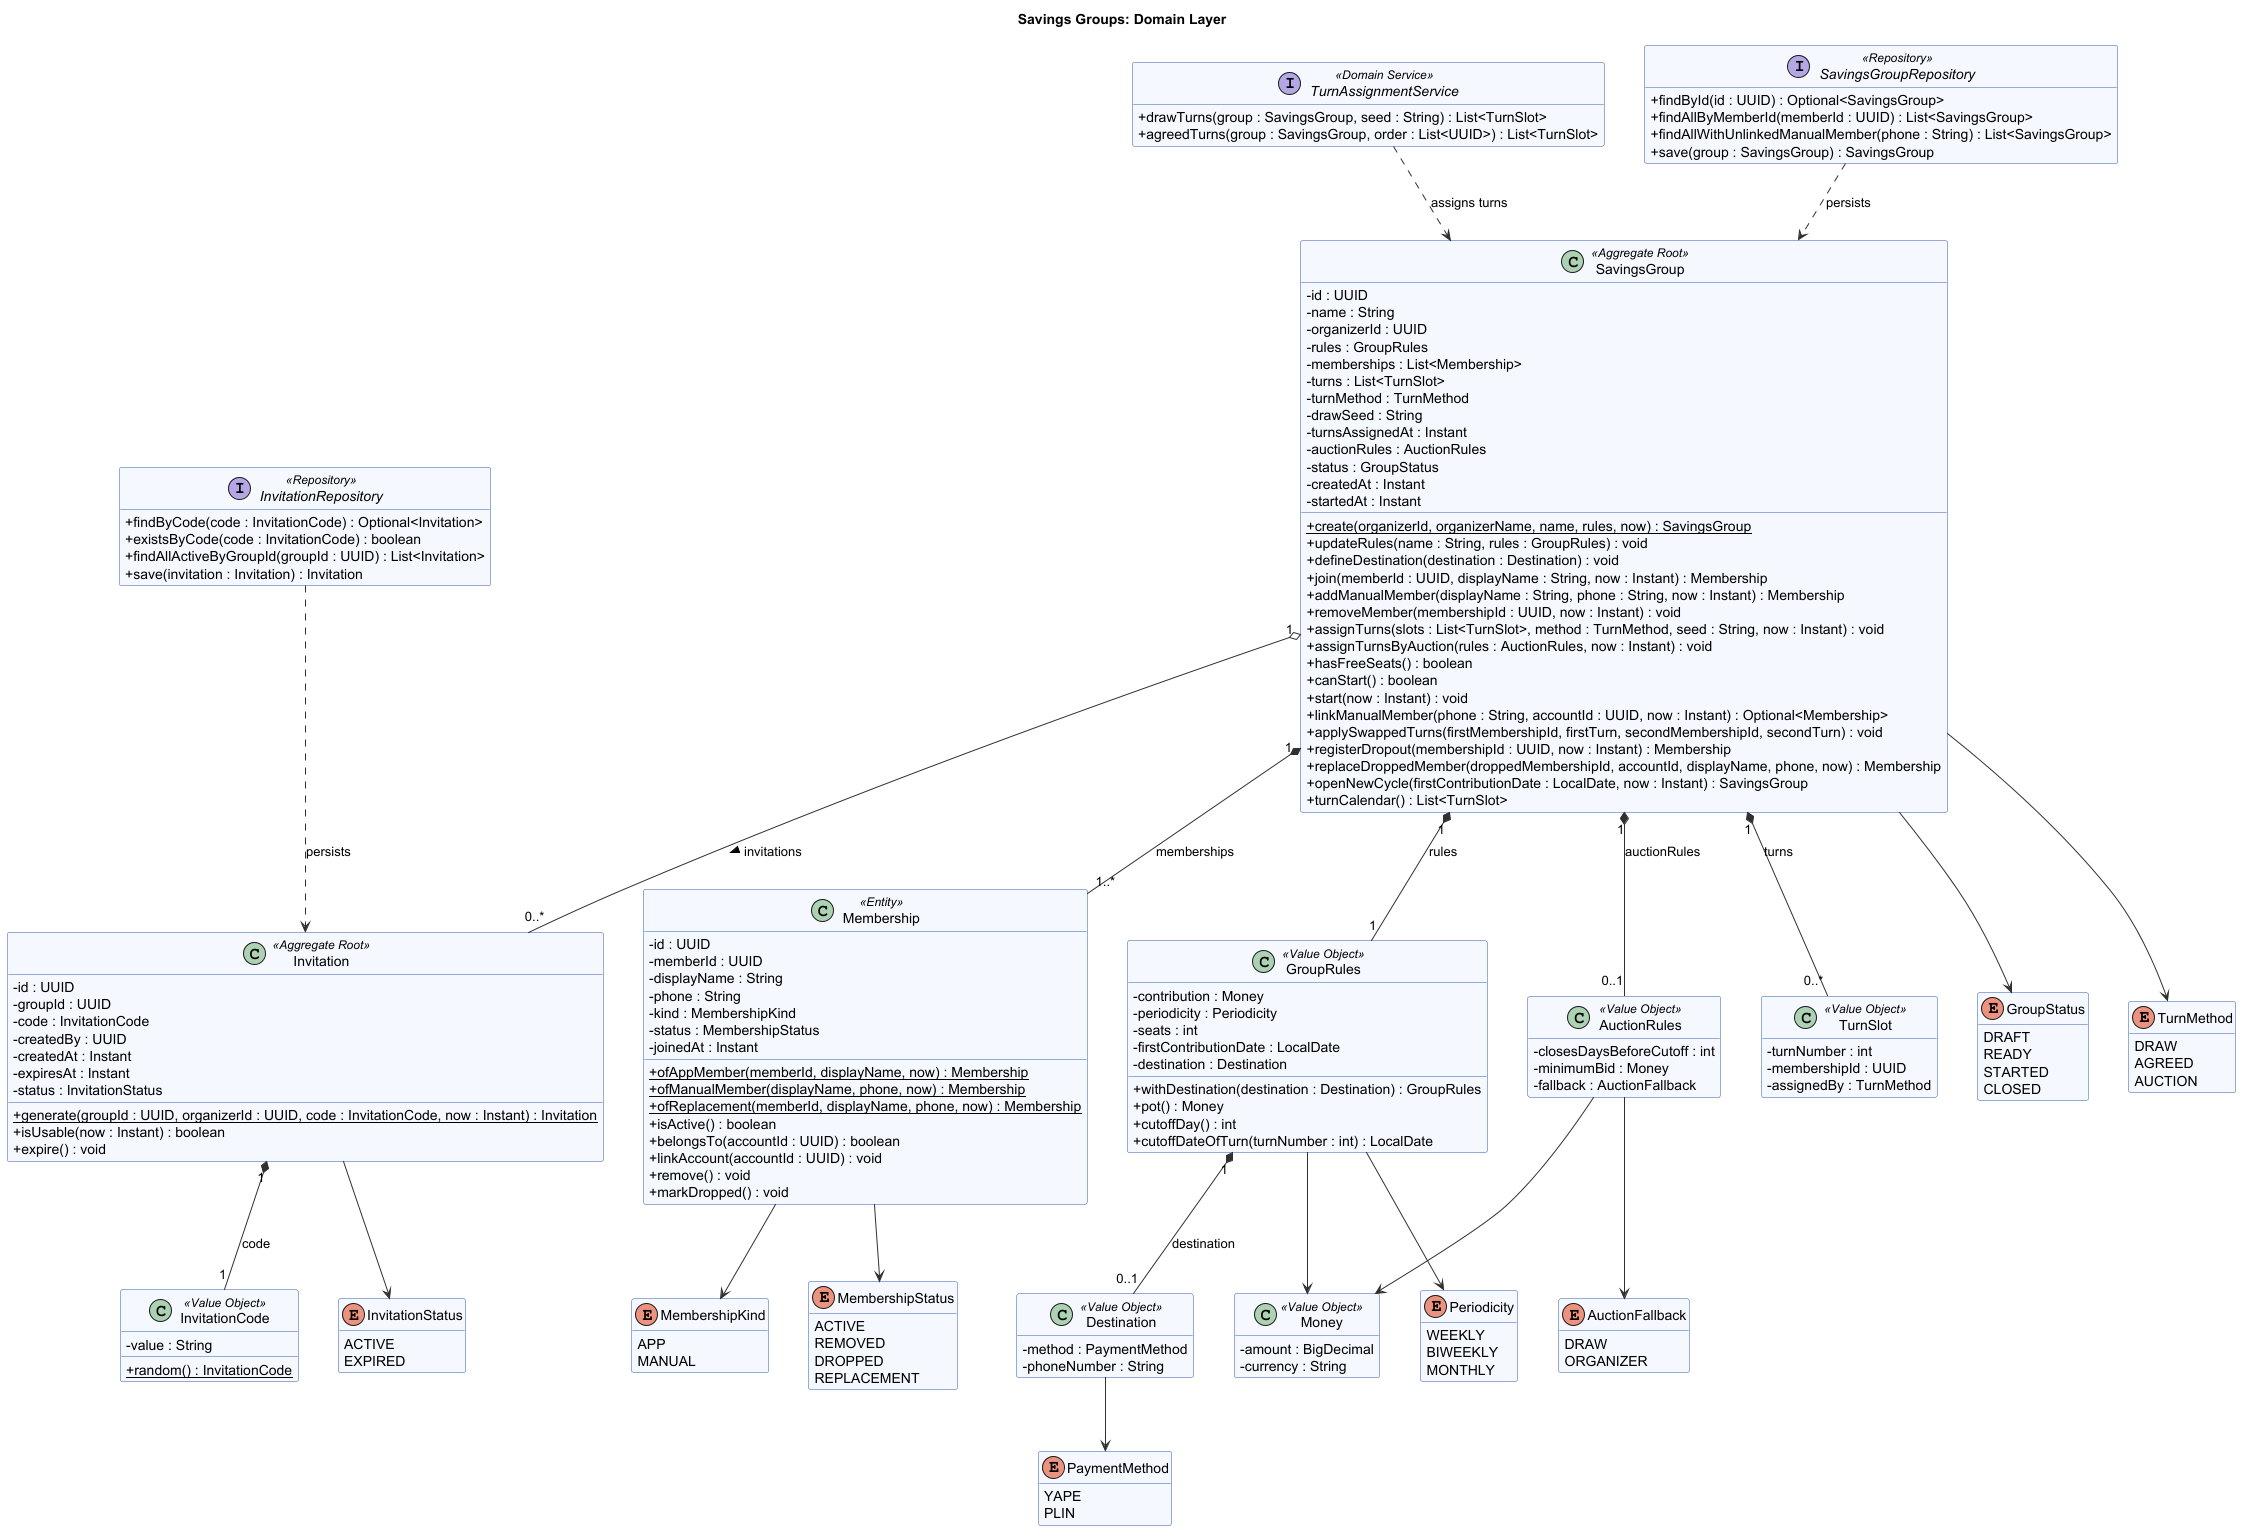

The diagram above was rendered by PlantUML. Its source (embedded in the PNG):
@startuml savings-groups-domain
title Savings Groups: Domain Layer

skinparam classAttributeIconSize 0
skinparam shadowing false
skinparam nodesep 40
skinparam ranksep 60
skinparam class {
  BackgroundColor #F5F9FF
  BorderColor #305BAB
  ArrowColor #313131
}
skinparam enum {
  BackgroundColor #FFFFFF
  BorderColor #8A8A7E
}
skinparam interface {
  BackgroundColor #FFFFFF
  BorderColor #8A8A7E
}
hide empty members

  class SavingsGroup <<Aggregate Root>> {
    - id : UUID
    - name : String
    - organizerId : UUID
    - rules : GroupRules
    - memberships : List<Membership>
    - turns : List<TurnSlot>
    - turnMethod : TurnMethod
    - drawSeed : String
    - turnsAssignedAt : Instant
    - auctionRules : AuctionRules
    - status : GroupStatus
    - createdAt : Instant
    - startedAt : Instant
    + create(organizerId, organizerName, name, rules, now) : SavingsGroup {static}
    + updateRules(name : String, rules : GroupRules) : void
    + defineDestination(destination : Destination) : void
    + join(memberId : UUID, displayName : String, now : Instant) : Membership
    + addManualMember(displayName : String, phone : String, now : Instant) : Membership
    + removeMember(membershipId : UUID, now : Instant) : void
    + assignTurns(slots : List<TurnSlot>, method : TurnMethod, seed : String, now : Instant) : void
    + assignTurnsByAuction(rules : AuctionRules, now : Instant) : void
    + hasFreeSeats() : boolean
    + canStart() : boolean
    + start(now : Instant) : void
    + linkManualMember(phone : String, accountId : UUID, now : Instant) : Optional<Membership>
    + applySwappedTurns(firstMembershipId, firstTurn, secondMembershipId, secondTurn) : void
    + registerDropout(membershipId : UUID, now : Instant) : Membership
    + replaceDroppedMember(droppedMembershipId, accountId, displayName, phone, now) : Membership
    + openNewCycle(firstContributionDate : LocalDate, now : Instant) : SavingsGroup
    + turnCalendar() : List<TurnSlot>
  }

  class Invitation <<Aggregate Root>> {
    - id : UUID
    - groupId : UUID
    - code : InvitationCode
    - createdBy : UUID
    - createdAt : Instant
    - expiresAt : Instant
    - status : InvitationStatus
    + generate(groupId : UUID, organizerId : UUID, code : InvitationCode, now : Instant) : Invitation {static}
    + isUsable(now : Instant) : boolean
    + expire() : void
  }

  class Membership <<Entity>> {
    - id : UUID
    - memberId : UUID
    - displayName : String
    - phone : String
    - kind : MembershipKind
    - status : MembershipStatus
    - joinedAt : Instant
    + ofAppMember(memberId, displayName, now) : Membership {static}
    + ofManualMember(displayName, phone, now) : Membership {static}
    + ofReplacement(memberId, displayName, phone, now) : Membership {static}
    + isActive() : boolean
    + belongsTo(accountId : UUID) : boolean
    + linkAccount(accountId : UUID) : void
    + remove() : void
    + markDropped() : void
  }

  class GroupRules <<Value Object>> {
    - contribution : Money
    - periodicity : Periodicity
    - seats : int
    - firstContributionDate : LocalDate
    - destination : Destination
    + withDestination(destination : Destination) : GroupRules
    + pot() : Money
    + cutoffDay() : int
    + cutoffDateOfTurn(turnNumber : int) : LocalDate
  }
  class AuctionRules <<Value Object>> {
    - closesDaysBeforeCutoff : int
    - minimumBid : Money
    - fallback : AuctionFallback
  }
  class TurnSlot <<Value Object>> {
    - turnNumber : int
    - membershipId : UUID
    - assignedBy : TurnMethod
  }
  class InvitationCode <<Value Object>> {
    - value : String
    + random() : InvitationCode {static}
  }
  class Destination <<Value Object>> {
    - method : PaymentMethod
    - phoneNumber : String
  }
  class Money <<Value Object>> {
    - amount : BigDecimal
    - currency : String
  }

  enum GroupStatus {
    DRAFT
    READY
    STARTED
    CLOSED
  }
  enum MembershipKind {
    APP
    MANUAL
  }
  enum MembershipStatus {
    ACTIVE
    REMOVED
    DROPPED
    REPLACEMENT
  }
  enum TurnMethod {
    DRAW
    AGREED
    AUCTION
  }
  enum InvitationStatus {
    ACTIVE
    EXPIRED
  }
  enum PaymentMethod {
    YAPE
    PLIN
  }
  enum AuctionFallback {
    DRAW
    ORGANIZER
  }
  enum Periodicity {
    WEEKLY
    BIWEEKLY
    MONTHLY
  }

  interface TurnAssignmentService <<Domain Service>> {
    + drawTurns(group : SavingsGroup, seed : String) : List<TurnSlot>
    + agreedTurns(group : SavingsGroup, order : List<UUID>) : List<TurnSlot>
  }

  interface SavingsGroupRepository <<Repository>> {
    + findById(id : UUID) : Optional<SavingsGroup>
    + findAllByMemberId(memberId : UUID) : List<SavingsGroup>
    + findAllWithUnlinkedManualMember(phone : String) : List<SavingsGroup>
    + save(group : SavingsGroup) : SavingsGroup
  }
  interface InvitationRepository <<Repository>> {
    + findByCode(code : InvitationCode) : Optional<Invitation>
    + existsByCode(code : InvitationCode) : boolean
    + findAllActiveByGroupId(groupId : UUID) : List<Invitation>
    + save(invitation : Invitation) : Invitation
  }

SavingsGroup "1" *-- "1" GroupRules : rules
SavingsGroup "1" *-- "1..*" Membership : memberships
SavingsGroup "1" *-- "0..*" TurnSlot : turns
SavingsGroup "1" o-- "0..*" Invitation : invitations >
SavingsGroup "1" *-- "0..1" AuctionRules : auctionRules
Invitation "1" *-- "1" InvitationCode : code
GroupRules "1" *-- "0..1" Destination : destination
Destination --> PaymentMethod
AuctionRules --> Money
AuctionRules --> AuctionFallback
GroupRules --> Money
GroupRules --> Periodicity
SavingsGroup --> GroupStatus
SavingsGroup --> TurnMethod
Membership --> MembershipKind
Membership --> MembershipStatus
Invitation --> InvitationStatus

SavingsGroupRepository ..> SavingsGroup : persists
InvitationRepository ..> Invitation : persists
TurnAssignmentService ..> SavingsGroup : assigns turns
@enduml